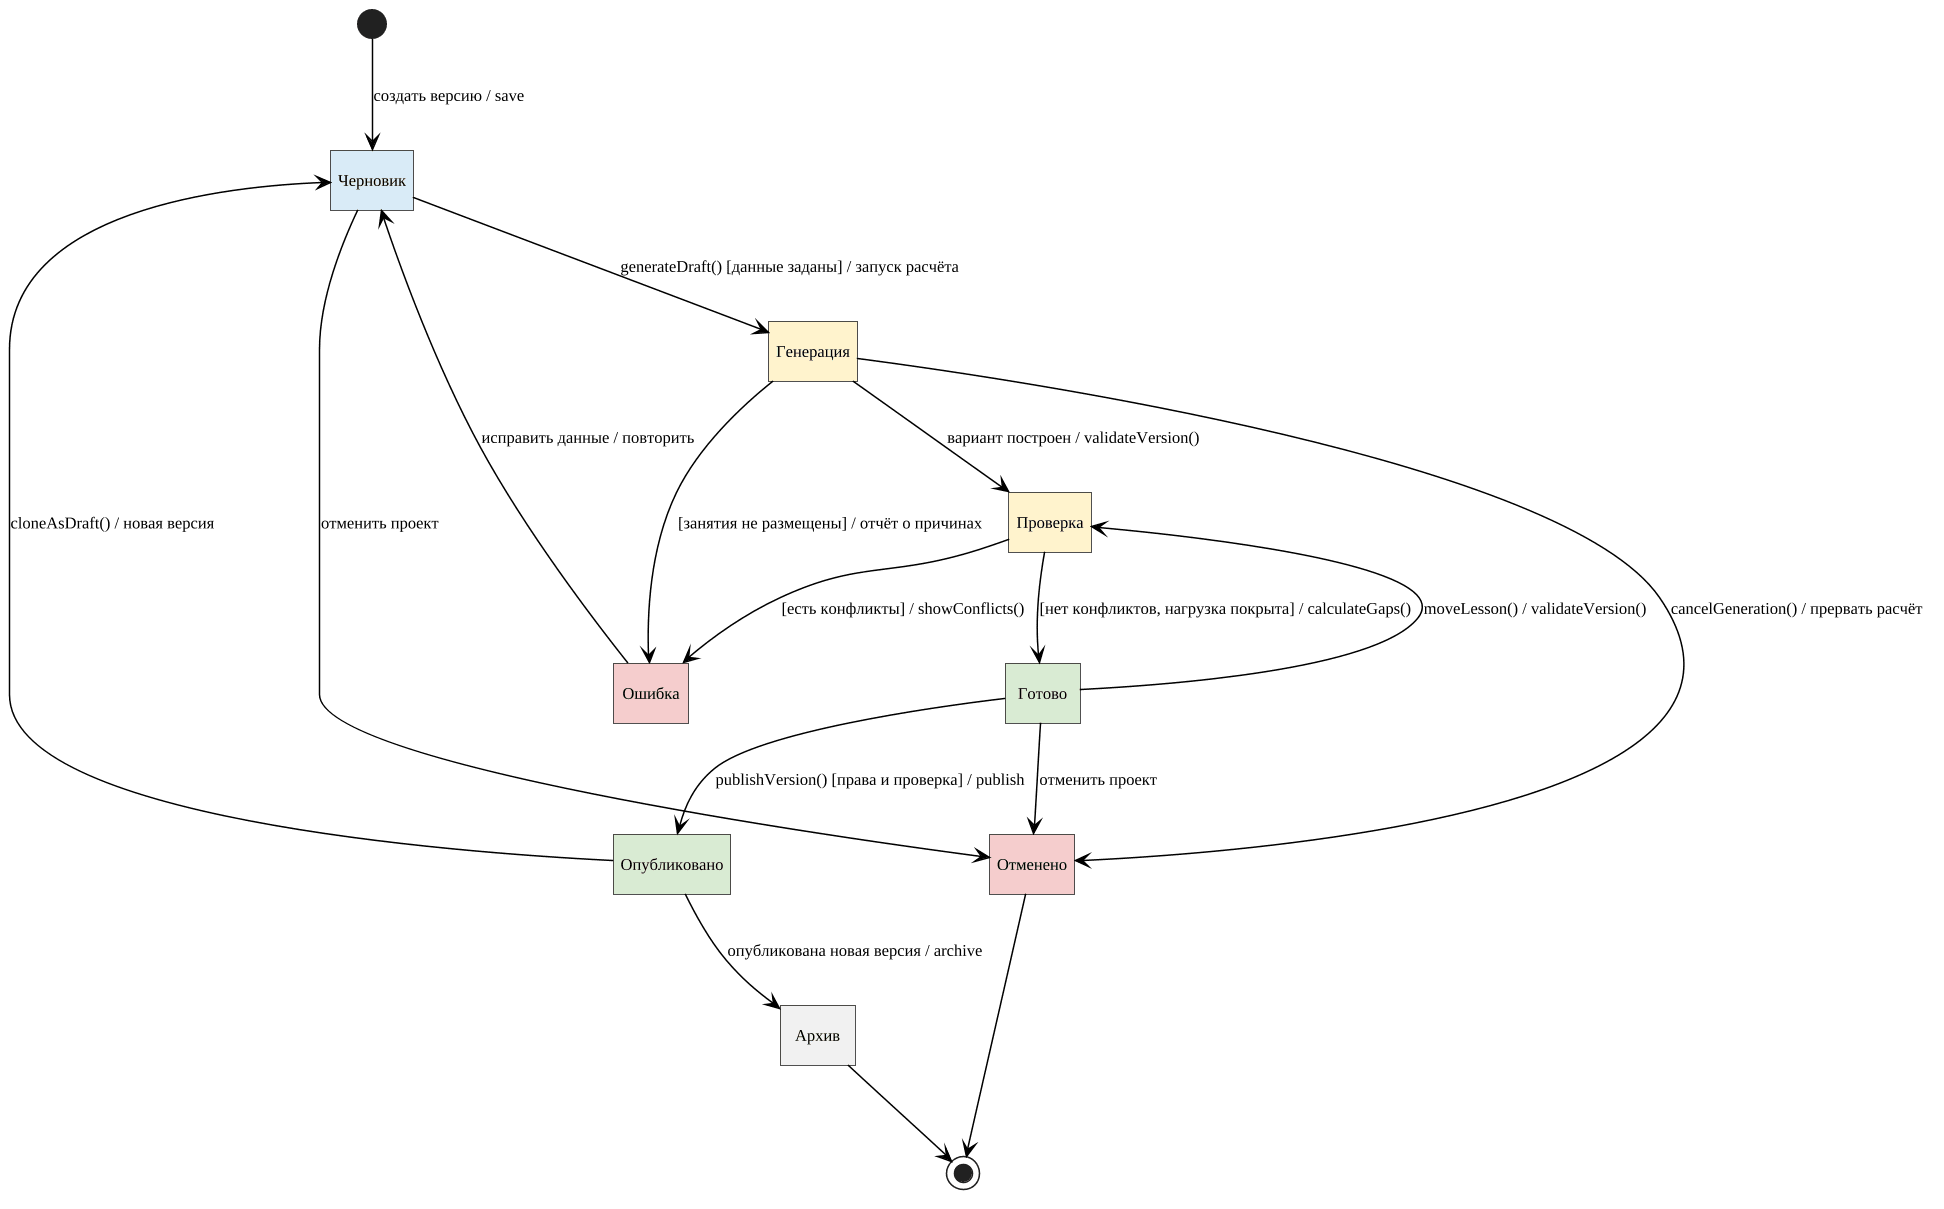

The diagram above was rendered by PlantUML. Its source (embedded in the PNG):
@startuml
skinparam monochrome true
skinparam shadowing false
skinparam roundcorner 0
skinparam dpi 72
skinparam defaultFontName "Liberation Serif"
skinparam defaultFontSize 11
skinparam defaultFontColor black
skinparam backgroundColor transparent
skinparam documentBackgroundColor transparent
skinparam ArrowColor black
skinparam ArrowThickness 1
skinparam activityStyle rectangle
skinparam activity {
  BackgroundColor white
  BorderColor black
  FontColor black
  BorderThickness 1
  DiamondBackgroundColor white
  DiamondBorderColor black
  BarColor black
}
skinparam activityDiamond {
  BackgroundColor white
  BorderColor black
}
skinparam note {
  BackgroundColor white
  BorderColor black
  FontColor black
}
skinparam partition {
  BackgroundColor white
  BorderColor black
  FontColor black
}
skinparam rectangle {
  BackgroundColor white
  BorderColor black
}
skinparam component {
  BackgroundColor white
  BorderColor black
}
skinparam package {
  BackgroundColor white
  BorderColor black
}
skinparam database {
  BackgroundColor white
  BorderColor black
}
skinparam cloud {
  BackgroundColor white
  BorderColor black
}
skinparam actor {
  BorderColor black
  FontColor black
}
skinparam usecase {
  BackgroundColor white
  BorderColor black
}
!include _gost-theme.inc.puml
skinparam dpi 144
skinparam monochrome false
hide empty description

state "Черновик" as Draft #D9EAF7
state "Генерация" as Generating #FFF2CC
state "Проверка" as Checking #FFF2CC
state "Готово" as Ready #D9EAD3
state "Опубликовано" as Published #D9EAD3
state "Архив" as Archived
state "Ошибка" as Error #F4CCCC
state "Отменено" as Canceled #F4CCCC

[*] --> Draft : создать версию / save
Draft --> Generating : generateDraft() [данные заданы] / запуск расчёта
Generating --> Checking : вариант построен / validateVersion()
Generating --> Error : [занятия не размещены] / отчёт о причинах
Generating --> Canceled : cancelGeneration() / прервать расчёт
Checking --> Ready : [нет конфликтов, нагрузка покрыта] / calculateGaps()
Checking --> Error : [есть конфликты] / showConflicts()
Error --> Draft : исправить данные / повторить
Ready --> Checking : moveLesson() / validateVersion()
Ready --> Published : publishVersion() [права и проверка] / publish
Ready --> Canceled : отменить проект
Draft --> Canceled : отменить проект
Published --> Draft : cloneAsDraft() / новая версия
Published --> Archived : опубликована новая версия / archive
Archived --> [*]
Canceled --> [*]
@enduml